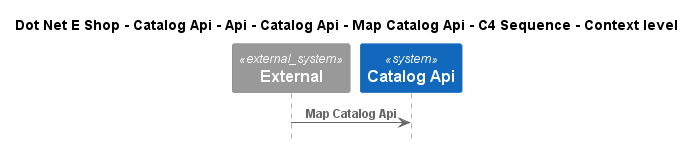

The diagram above was rendered by PlantUML. Its source (embedded in the PNG):
@startuml
!include ..\..\..\..\..\..\..\..\..\.c4s\C4_Sequence.puml

title Dot Net E Shop - Catalog Api - Api - Catalog Api - Map Catalog Api - C4 Sequence - Context level

System_Ext(C4InterFlow.SoftwareSystems.ExternalSystem, "External", "")
System(DotNetEShop.SoftwareSystems.CatalogApi, "Catalog Api", "")

Rel(C4InterFlow.SoftwareSystems.ExternalSystem, DotNetEShop.SoftwareSystems.CatalogApi, "Map Catalog Api")


@enduml